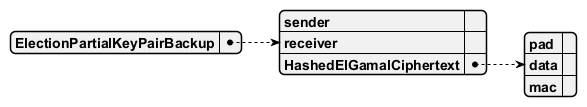

The diagram above was rendered by PlantUML. Its source (embedded in the PNG):
@startjson
{
  "ElectionPartialKeyPairBackup": {
    "sender": "",
    "receiver": "",
    "HashedElGamalCiphertext": {
      "pad": "",
      "data": "",
      "mac": ""
     }
  }
}
@endjson